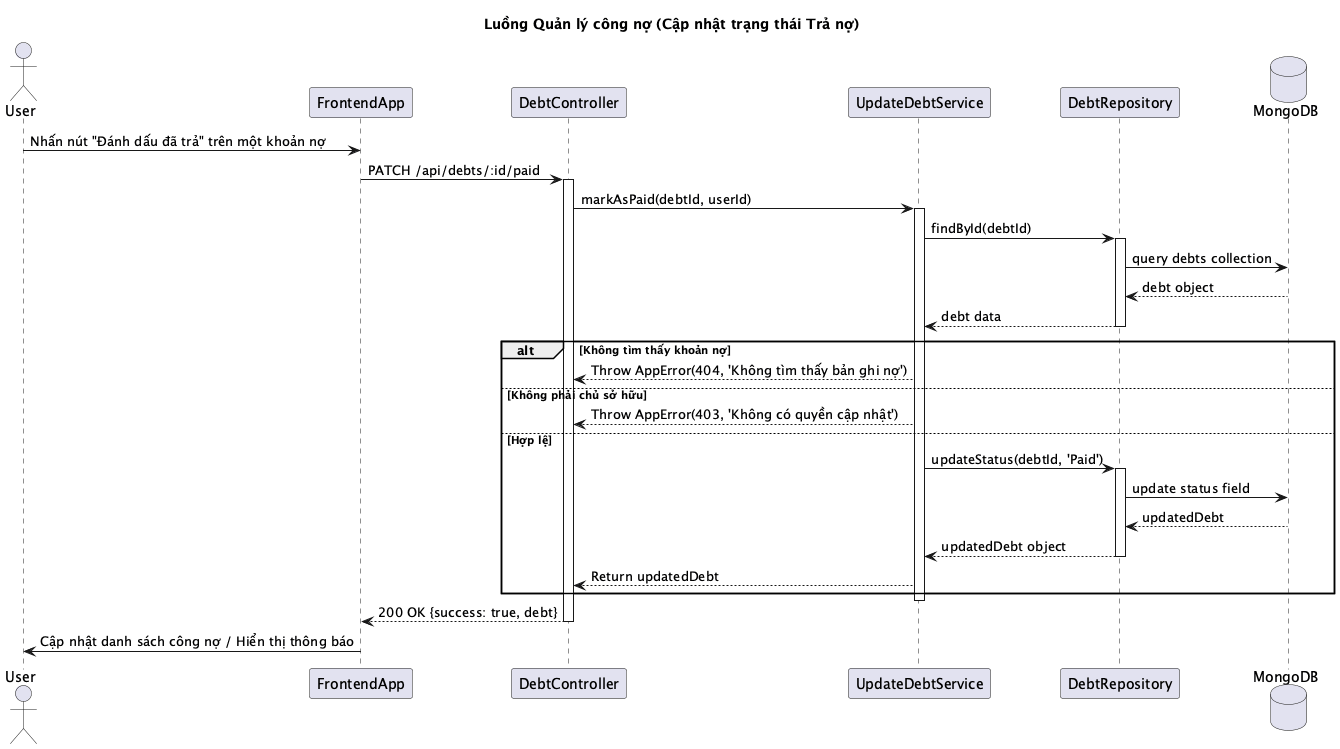

The diagram above was rendered by PlantUML. Its source (embedded in the PNG):
@startuml
title Luồng Quản lý công nợ (Cập nhật trạng thái Trả nợ)

actor User
participant "FrontendApp" as FE
participant "DebtController" as Ctrl
participant "UpdateDebtService" as Svc
participant "DebtRepository" as Repo
database "MongoDB" as DB

User -> FE : Nhấn nút "Đánh dấu đã trả" trên một khoản nợ
FE -> Ctrl : PATCH /api/debts/:id/paid
activate Ctrl

Ctrl -> Svc : markAsPaid(debtId, userId)
activate Svc

Svc -> Repo : findById(debtId)
activate Repo
Repo -> DB : query debts collection
DB --> Repo : debt object
Repo --> Svc : debt data
deactivate Repo

alt Không tìm thấy khoản nợ
    Svc --> Ctrl : Throw AppError(404, 'Không tìm thấy bản ghi nợ')
else Không phải chủ sở hữu
    Svc --> Ctrl : Throw AppError(403, 'Không có quyền cập nhật')
else Hợp lệ
    Svc -> Repo : updateStatus(debtId, 'Paid')
    activate Repo
    Repo -> DB : update status field
    DB --> Repo : updatedDebt
    Repo --> Svc : updatedDebt object
    deactivate Repo
    Svc --> Ctrl : Return updatedDebt
end
deactivate Svc

Ctrl --> FE : 200 OK {success: true, debt}
deactivate Ctrl

FE -> User : Cập nhật danh sách công nợ / Hiển thị thông báo
@enduml